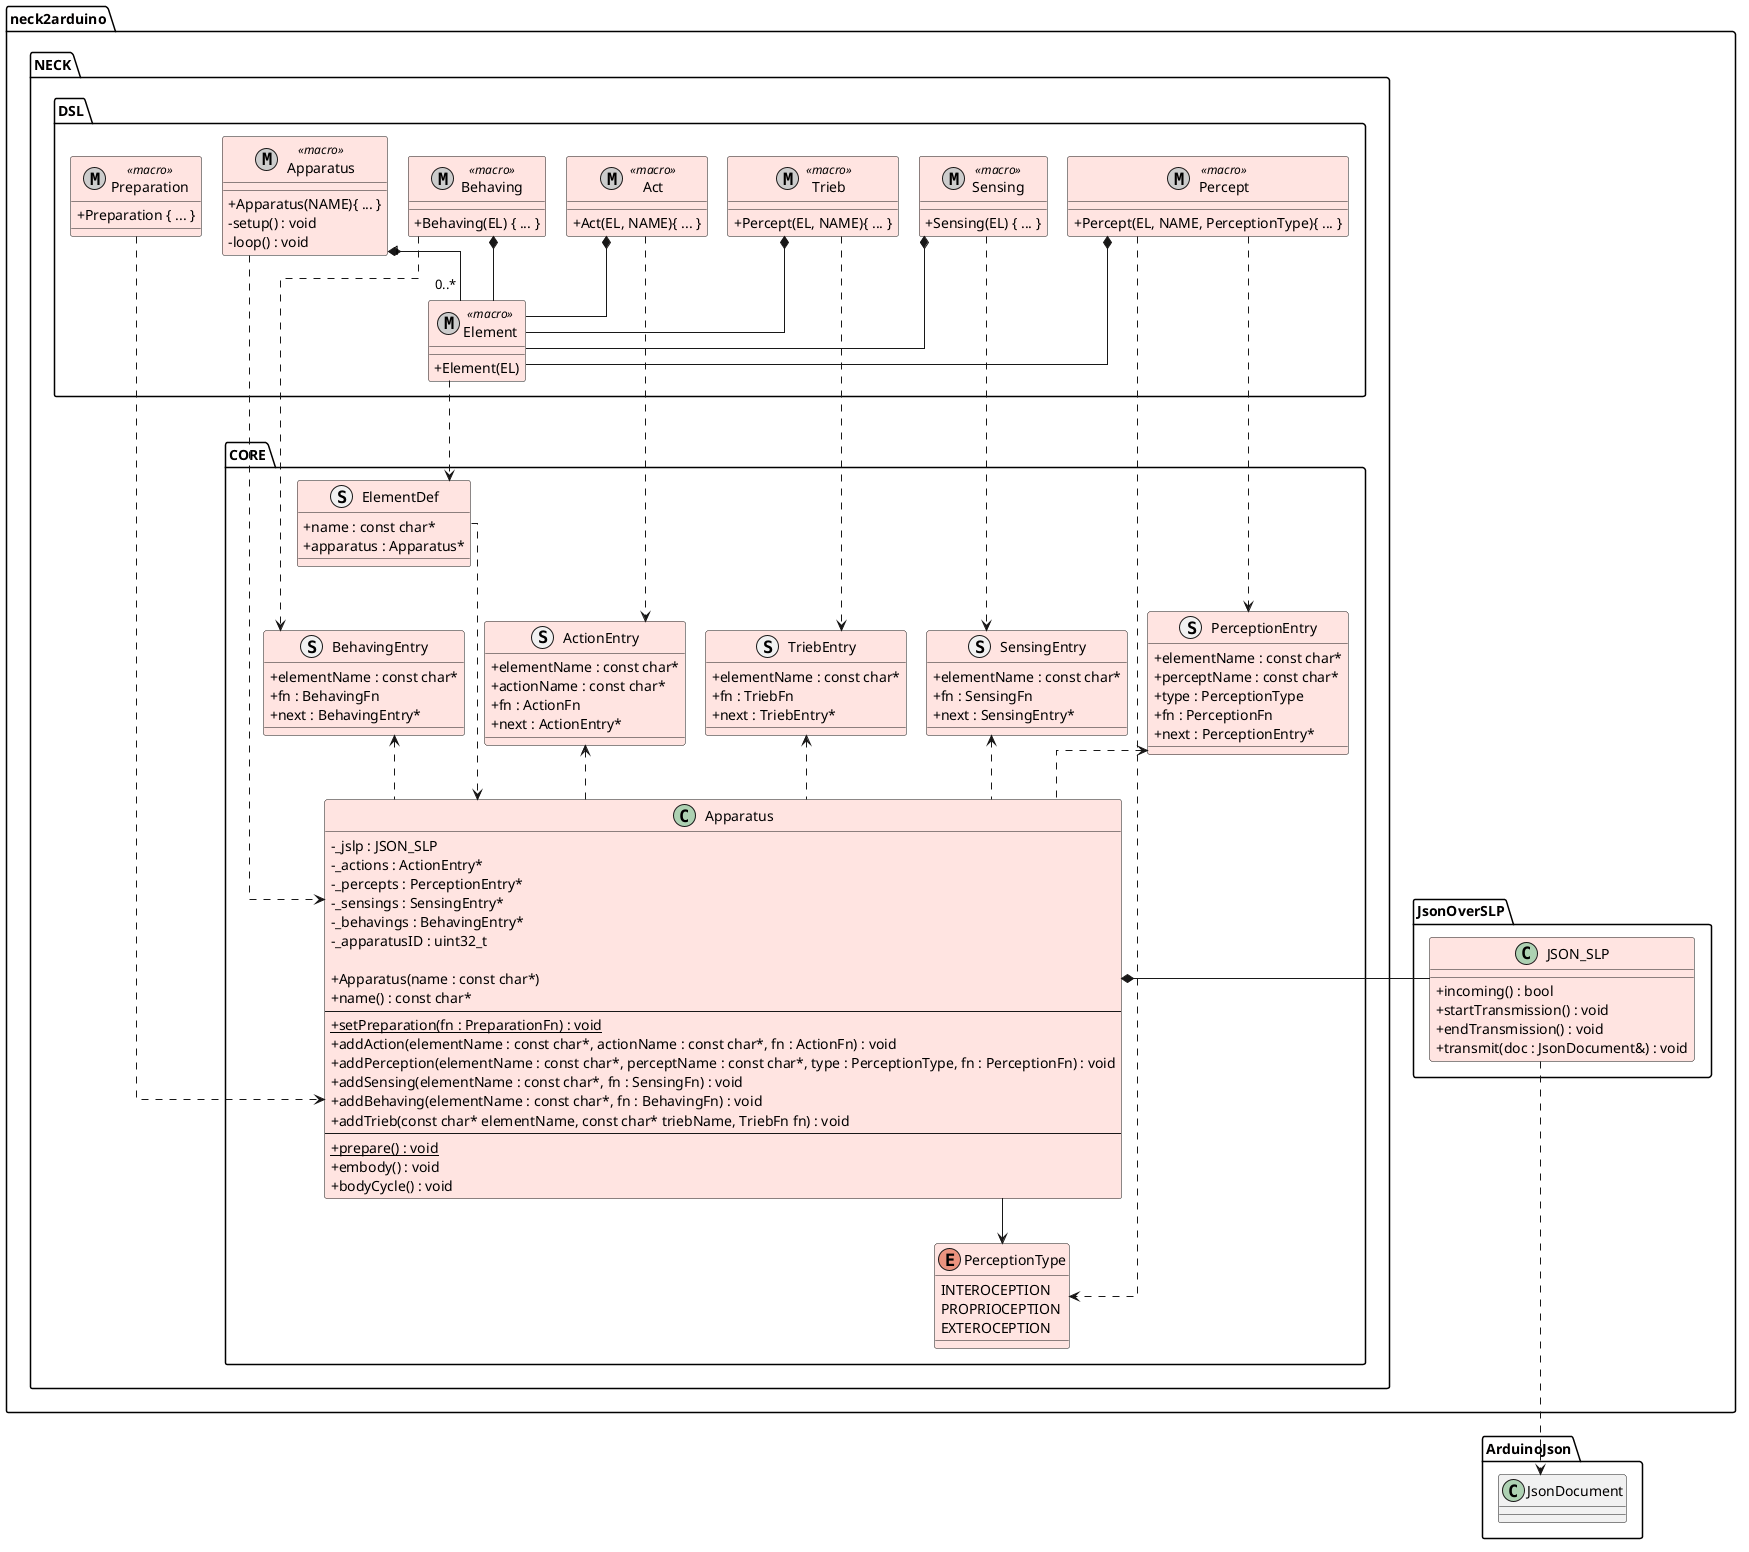

The diagram above was rendered by PlantUML. Its source (embedded in the PNG):
@startuml

top to bottom direction

skinparam classAttributeIconSize 0
skinparam packageStyle folder
skinparam linetype ortho
skinparam nodesep 20
skinparam ranksep 45

package "neck2arduino" {

    package "NECK" {

        package "DSL" as NECK_DSL {

            metaclass "Apparatus" as DSLApparatus <<macro>> #MistyRose {
                + Apparatus(NAME){ ... }
                - setup() : void
                - loop() : void
            }

            metaclass "Element" as DSLElement <<macro>> #MistyRose {
                + Element(EL)
            }

            metaclass "Preparation" as DSLPreparation <<macro>> #MistyRose {
                + Preparation { ... }
            }


            metaclass "Sensing" as DSLSensing <<macro>> #MistyRose {
                + Sensing(EL) { ... }
            }

            metaclass "Behaving" as DSLBehaving <<macro>> #MistyRose {
                + Behaving(EL) { ... }
            }

            metaclass "Percept" as DSLPercept <<macro>> #MistyRose {
                + Percept(EL, NAME, PerceptionType){ ... }
            }

            metaclass "Trieb" as DSLTrieb <<macro>> #MistyRose {
                + Percept(EL, NAME){ ... }
            }

            metaclass "Act" as DSLAct <<macro>> #MistyRose {
                + Act(EL, NAME){ ... }
            }



            DSLApparatus "1" *-- "0..*" DSLElement
            
            DSLSensing *--  DSLElement
            DSLBehaving *--  DSLElement
            DSLAct *--  DSLElement
            DSLPercept *--  DSLElement
            DSLTrieb *--  DSLElement

            ' Perception and action specification
            

            ' Organize macros
            DSLSensing -[hidden]right-> DSLBehaving
            DSLBehaving -[hidden]right-> DSLApparatus
            ' DSLApparatus -[hidden]right-> DSLPreparation
            DSLPreparation -[hidden]right-> DSLApparatus 

            DSLPercept -[hidden]right-> DSLAct
        }

        package "CORE" as NECK_CPP {

            enum "PerceptionType" as PerceptionType #MistyRose{
                INTEROCEPTION
                PROPRIOCEPTION
                EXTEROCEPTION
            }
            DSLPercept ..> PerceptionType

            class "Apparatus" as Apparatus #MistyRose {
                - _jslp : JSON_SLP
                - _actions : ActionEntry*
                - _percepts : PerceptionEntry*
                - _sensings : SensingEntry*
                - _behavings : BehavingEntry*
                - _apparatusID : uint32_t

                + Apparatus(name : const char*)
                + name() : const char*
                --
                + {static} setPreparation(fn : PreparationFn) : void
                + addAction(elementName : const char*, actionName : const char*, fn : ActionFn) : void
                + addPerception(elementName : const char*, perceptName : const char*, type : PerceptionType, fn : PerceptionFn) : void
                + addSensing(elementName : const char*, fn : SensingFn) : void
                + addBehaving(elementName : const char*, fn : BehavingFn) : void
                + addTrieb(const char* elementName, const char* triebName, TriebFn fn) : void
                --
                + {static} prepare() : void
                + embody() : void
                + bodyCycle() : void
            }


            struct "ElementDef" as ElementDef #MistyRose {
                + name : const char*
                + apparatus : Apparatus*
            }

            struct "SensingEntry" as SensingEntry #MistyRose {
                + elementName : const char*
                + fn : SensingFn
                + next : SensingEntry*
            }

            struct "TriebEntry" as TriebEntry #MistyRose {
                + elementName : const char*
                + fn : TriebFn
                + next : TriebEntry*
            }

            struct "BehavingEntry" as BehavingEntry #MistyRose {
                + elementName : const char*
                + fn : BehavingFn
                + next : BehavingEntry*
            }

            struct "ActionEntry" as ActionEntry #MistyRose {
                + elementName : const char*
                + actionName : const char*
                + fn : ActionFn
                + next : ActionEntry*
            }

            struct "PerceptionEntry" as PerceptionEntry #MistyRose {
                + elementName : const char*
                + perceptName : const char*
                + type : PerceptionType
                + fn : PerceptionFn
                + next : PerceptionEntry*
            }

            ' Apparatus  *-- "0..*" ActionEntry
            ActionEntry <.. Apparatus
            ' Apparatus  *-- "0..*" PerceptionEntry
            PerceptionEntry <.. Apparatus
            TriebEntry <.. Apparatus


            ' Apparatus "1" <-- "0..*" ElementDef
            ' Apparatus *-- "0..*" SensingEntry
            ' Apparatus *-- "0..*" BehavingEntry
            BehavingEntry <.. Apparatus
            SensingEntry <.. Apparatus

            ' ElementDef -[hidden]right-> SensingEntry
            ' SensingEntry -[hidden]right-> BehavingEntry
        }

        ' DSL -> CORE
        DSLApparatus ..down.> Apparatus
        ' DSLElement ..down.> ElementDef
        ElementDef ..down.> Apparatus
        DSLElement ..down.> ElementDef
        DSLPreparation ..down.> Apparatus
        DSLSensing ..down.> SensingEntry
        DSLBehaving ..down.> BehavingEntry
        DSLTrieb ..down.> TriebEntry
    }

    package "JsonOverSLP" {

        class "JSON_SLP" as JSON_SLP #MistyRose {
            + incoming() : bool
            + startTransmission() : void
            + endTransmission() : void
            + transmit(doc : JsonDocument&) : void
        }
    }

    Apparatus *-down- JSON_SLP
}

package "ArduinoJson" {
    class "JsonDocument" as JsonDocument
}

JSON_SLP ..down.> JsonDocument

DSLAct ..down.> ActionEntry
DSLPercept ..down.> PerceptionEntry

' Vertical organization
DSLApparatus -[hidden]down-> Apparatus
Apparatus -[hidden]right-> JSON_SLP
JSON_SLP -[hidden]down-> JsonDocument

Apparatus --> PerceptionType

@enduml